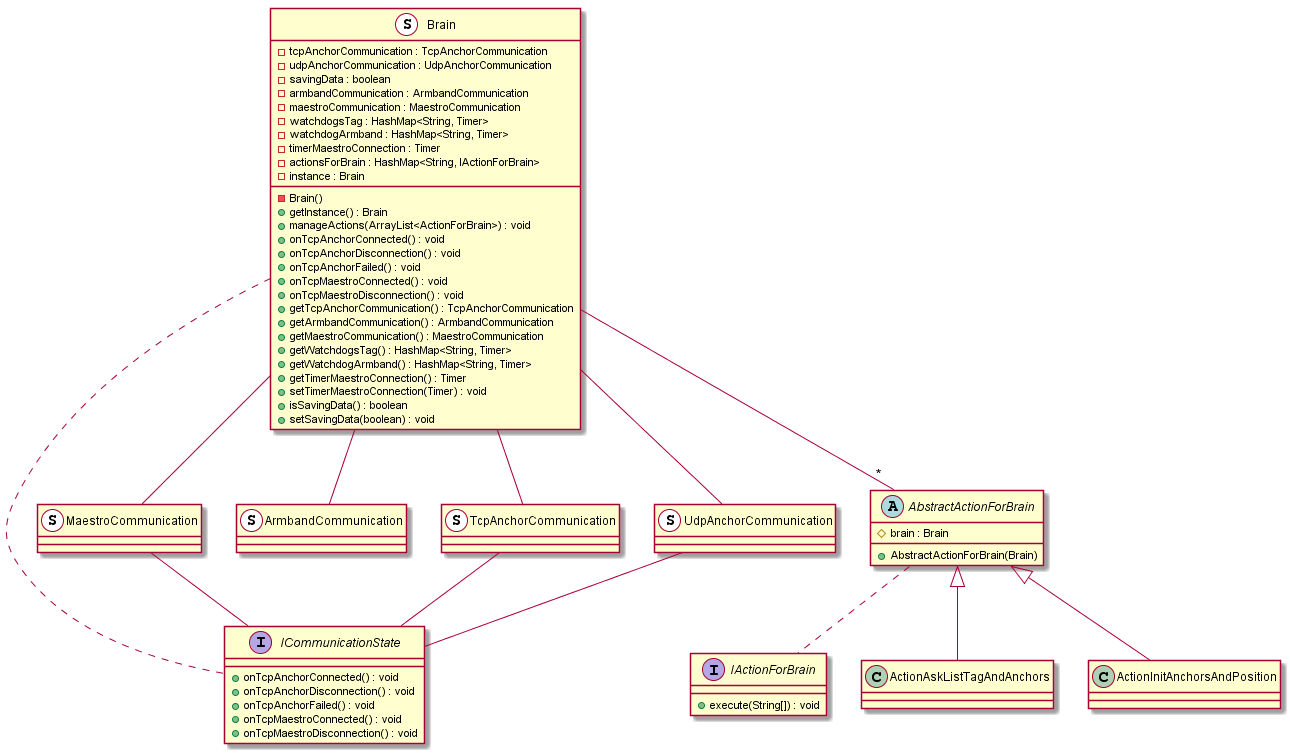

The diagram above was rendered by PlantUML. Its source (embedded in the PNG):
@startuml

class Brain <<S, Singleton>> {
	- Brain()
	+ getInstance() : Brain
	+ manageActions(ArrayList<ActionForBrain>) : void
	+ onTcpAnchorConnected() : void
	+ onTcpAnchorDisconnection() : void
	+ onTcpAnchorFailed() : void
	+ onTcpMaestroConnected() : void
	+ onTcpMaestroDisconnection() : void
	+ getTcpAnchorCommunication() : TcpAnchorCommunication
	+ getArmbandCommunication() : ArmbandCommunication
	+ getMaestroCommunication() : MaestroCommunication
	+ getWatchdogsTag() : HashMap<String, Timer>
	+ getWatchdogArmband() : HashMap<String, Timer>
	+ getTimerMaestroConnection() : Timer
	+ setTimerMaestroConnection(Timer) : void
	+ isSavingData() : boolean
	+ setSavingData(boolean) : void
	- tcpAnchorCommunication : TcpAnchorCommunication
	- udpAnchorCommunication : UdpAnchorCommunication
	- savingData : boolean
	- armbandCommunication : ArmbandCommunication 
	- maestroCommunication : MaestroCommunication
	- watchdogsTag : HashMap<String, Timer>
	- watchdogArmband : HashMap<String, Timer>
	- timerMaestroConnection : Timer
	- actionsForBrain : HashMap<String, IActionForBrain>
	- instance : Brain
}

interface ICommunicationState {
	+ onTcpAnchorConnected() : void
	+ onTcpAnchorDisconnection() : void
	+ onTcpAnchorFailed() : void
	+ onTcpMaestroConnected() : void
	+ onTcpMaestroDisconnection() : void
}



class MaestroCommunication <<S, Singleton>> {
	
}

class ArmbandCommunication <<S, Singleton>> {
	
}

class TcpAnchorCommunication <<S, Singleton>> {
	
}

class UdpAnchorCommunication <<S, Singleton>> {
	
}

abstract AbstractActionForBrain{
	+ AbstractActionForBrain(Brain)
	# brain : Brain
}

interface IActionForBrain {
	+ execute(String[]) : void
}

Brain .. ICommunicationState
MaestroCommunication -- ICommunicationState
TcpAnchorCommunication -- ICommunicationState
UdpAnchorCommunication -- ICommunicationState

Brain --"*" AbstractActionForBrain

AbstractActionForBrain .. IActionForBrain

AbstractActionForBrain <|-- ActionAskListTagAndAnchors
AbstractActionForBrain <|-- ActionInitAnchorsAndPosition

Brain -- MaestroCommunication
Brain -- TcpAnchorCommunication
Brain -- UdpAnchorCommunication
Brain -- ArmbandCommunication

@enduml